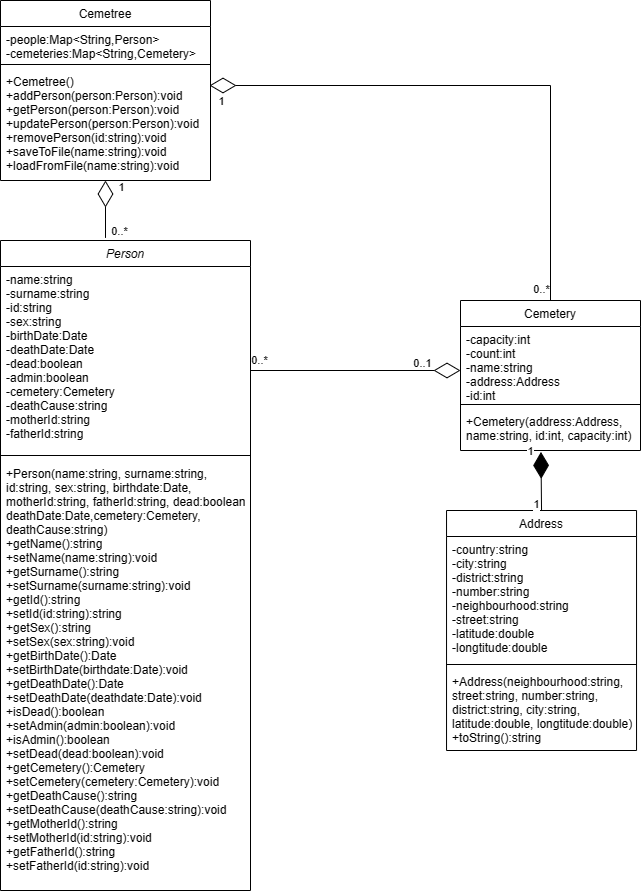

The diagram above was exported from draw.io. Its source (the exported page's mxGraphModel, read from the mxfile embedded in the PNG):
<mxGraphModel dx="1380" dy="868" grid="1" gridSize="10" guides="1" tooltips="1" connect="1" arrows="1" fold="1" page="1" pageScale="1" pageWidth="827" pageHeight="1169" background="none" math="0" shadow="0">
  <root>
    <mxCell id="0" />
    <mxCell id="1" parent="0" />
    <mxCell id="GXqoxNtLoKKpkn9h7-Qe-28" value="Person" style="swimlane;fontStyle=2;align=center;verticalAlign=top;childLayout=stackLayout;horizontal=1;startSize=26;horizontalStack=0;resizeParent=1;resizeLast=0;collapsible=1;marginBottom=0;rounded=0;shadow=0;strokeWidth=1;" vertex="1" parent="1">
      <mxGeometry x="90" y="330" width="250" height="650" as="geometry">
        <mxRectangle x="230" y="140" width="160" height="26" as="alternateBounds" />
      </mxGeometry>
    </mxCell>
    <mxCell id="GXqoxNtLoKKpkn9h7-Qe-29" value="-name:string&#10;-surname:string&#10;-id:string&#10;-sex:string&#10;-birthDate:Date&#10;-deathDate:Date&#10;-dead:boolean&#10;-admin:boolean&#10;-cemetery:Cemetery&#10;-deathCause:string&#10;-motherId:string&#10;-fatherId:string" style="text;align=left;verticalAlign=top;spacingLeft=4;spacingRight=4;overflow=hidden;rotatable=0;points=[[0,0.5],[1,0.5]];portConstraint=eastwest;" vertex="1" parent="GXqoxNtLoKKpkn9h7-Qe-28">
      <mxGeometry y="26" width="250" height="184" as="geometry" />
    </mxCell>
    <mxCell id="GXqoxNtLoKKpkn9h7-Qe-30" value="" style="line;html=1;strokeWidth=1;align=left;verticalAlign=middle;spacingTop=-1;spacingLeft=3;spacingRight=3;rotatable=0;labelPosition=right;points=[];portConstraint=eastwest;" vertex="1" parent="GXqoxNtLoKKpkn9h7-Qe-28">
      <mxGeometry y="210" width="250" height="10" as="geometry" />
    </mxCell>
    <mxCell id="GXqoxNtLoKKpkn9h7-Qe-31" value="+Person(name:string, surname:string, &#10;id:string, sex:string, birthdate:Date,&#10;motherId:string, fatherId:string, dead:boolean&#10;deathDate:Date,cemetery:Cemetery, &#10;deathCause:string)&#10;+getName():string&#10;+setName(name:string):void&#10;+getSurname():string&#10;+setSurname(surname:string):void&#10;+getId():string&#10;+setId(id:string):string&#10;+getSex():string&#10;+setSex(sex:string):void&#10;+getBirthDate():Date&#10;+setBirthDate(birthdate:Date):void&#10;+getDeathDate():Date&#10;+setDeathDate(deathdate:Date):void&#10;+isDead():boolean&#10;+setAdmin(admin:boolean):void&#10;+isAdmin():boolean&#10;+setDead(dead:boolean):void&#10;+getCemetery():Cemetery&#10;+setCemetery(cemetery:Cemetery):void&#10;+getDeathCause():string&#10;+setDeathCause(deathCause:string):void&#10;+getMotherId():string&#10;+setMotherId(id:string):void&#10;+getFatherId():string&#10;+setFatherId(id:string):void" style="text;align=left;verticalAlign=top;spacingLeft=4;spacingRight=4;overflow=hidden;rotatable=0;points=[[0,0.5],[1,0.5]];portConstraint=eastwest;" vertex="1" parent="GXqoxNtLoKKpkn9h7-Qe-28">
      <mxGeometry y="220" width="250" height="430" as="geometry" />
    </mxCell>
    <mxCell id="GXqoxNtLoKKpkn9h7-Qe-32" value="Cemetery" style="swimlane;fontStyle=0;align=center;verticalAlign=top;childLayout=stackLayout;horizontal=1;startSize=26;horizontalStack=0;resizeParent=1;resizeLast=0;collapsible=1;marginBottom=0;rounded=0;shadow=0;strokeWidth=1;" vertex="1" parent="1">
      <mxGeometry x="550" y="390" width="180" height="150" as="geometry">
        <mxRectangle x="550" y="140" width="160" height="26" as="alternateBounds" />
      </mxGeometry>
    </mxCell>
    <mxCell id="GXqoxNtLoKKpkn9h7-Qe-33" value="-capacity:int&#10;-count:int&#10;-name:string&#10;-address:Address&#10;-id:int" style="text;align=left;verticalAlign=top;spacingLeft=4;spacingRight=4;overflow=hidden;rotatable=0;points=[[0,0.5],[1,0.5]];portConstraint=eastwest;" vertex="1" parent="GXqoxNtLoKKpkn9h7-Qe-32">
      <mxGeometry y="26" width="180" height="74" as="geometry" />
    </mxCell>
    <mxCell id="GXqoxNtLoKKpkn9h7-Qe-34" value="" style="line;html=1;strokeWidth=1;align=left;verticalAlign=middle;spacingTop=-1;spacingLeft=3;spacingRight=3;rotatable=0;labelPosition=right;points=[];portConstraint=eastwest;" vertex="1" parent="GXqoxNtLoKKpkn9h7-Qe-32">
      <mxGeometry y="100" width="180" height="8" as="geometry" />
    </mxCell>
    <mxCell id="GXqoxNtLoKKpkn9h7-Qe-35" value="+Cemetery(address:Address,&#10;name:string, id:int, capacity:int)" style="text;align=left;verticalAlign=top;spacingLeft=4;spacingRight=4;overflow=hidden;rotatable=0;points=[[0,0.5],[1,0.5]];portConstraint=eastwest;" vertex="1" parent="GXqoxNtLoKKpkn9h7-Qe-32">
      <mxGeometry y="108" width="180" height="42" as="geometry" />
    </mxCell>
    <mxCell id="GXqoxNtLoKKpkn9h7-Qe-36" value="0..*" style="endArrow=diamondThin;endFill=0;endSize=24;html=1;rounded=0;entryX=0;entryY=0;entryDx=0;entryDy=0;entryPerimeter=0;" edge="1" parent="1">
      <mxGeometry x="-0.9048" y="10" width="160" relative="1" as="geometry">
        <mxPoint x="340" y="460" as="sourcePoint" />
        <mxPoint x="550" y="460" as="targetPoint" />
        <mxPoint as="offset" />
      </mxGeometry>
    </mxCell>
    <mxCell id="GXqoxNtLoKKpkn9h7-Qe-37" value="0..1" style="edgeLabel;html=1;align=center;verticalAlign=middle;resizable=0;points=[];" vertex="1" connectable="0" parent="GXqoxNtLoKKpkn9h7-Qe-36">
      <mxGeometry x="0.7704" y="-2" relative="1" as="geometry">
        <mxPoint x="-14" y="-10" as="offset" />
      </mxGeometry>
    </mxCell>
    <mxCell id="GXqoxNtLoKKpkn9h7-Qe-38" value="Address" style="swimlane;fontStyle=0;align=center;verticalAlign=top;childLayout=stackLayout;horizontal=1;startSize=26;horizontalStack=0;resizeParent=1;resizeLast=0;collapsible=1;marginBottom=0;rounded=0;shadow=0;strokeWidth=1;" vertex="1" parent="1">
      <mxGeometry x="536.04" y="600" width="190" height="240" as="geometry">
        <mxRectangle x="550" y="140" width="160" height="26" as="alternateBounds" />
      </mxGeometry>
    </mxCell>
    <mxCell id="GXqoxNtLoKKpkn9h7-Qe-39" value="-country:string&#10;-city:string&#10;-district:string&#10;-number:string&#10;-neighbourhood:string&#10;-street:string&#10;-latitude:double&#10;-longtitude:double" style="text;align=left;verticalAlign=top;spacingLeft=4;spacingRight=4;overflow=hidden;rotatable=0;points=[[0,0.5],[1,0.5]];portConstraint=eastwest;" vertex="1" parent="GXqoxNtLoKKpkn9h7-Qe-38">
      <mxGeometry y="26" width="190" height="124" as="geometry" />
    </mxCell>
    <mxCell id="GXqoxNtLoKKpkn9h7-Qe-40" value="" style="line;html=1;strokeWidth=1;align=left;verticalAlign=middle;spacingTop=-1;spacingLeft=3;spacingRight=3;rotatable=0;labelPosition=right;points=[];portConstraint=eastwest;" vertex="1" parent="GXqoxNtLoKKpkn9h7-Qe-38">
      <mxGeometry y="150" width="190" height="8" as="geometry" />
    </mxCell>
    <mxCell id="GXqoxNtLoKKpkn9h7-Qe-41" value="+Address(neighbourhood:string,&#10;street:string, number:string, &#10;district:string, city:string,&#10;latitude:double, longtitude:double)&#10;+toString():string" style="text;align=left;verticalAlign=top;spacingLeft=4;spacingRight=4;overflow=hidden;rotatable=0;points=[[0,0.5],[1,0.5]];portConstraint=eastwest;" vertex="1" parent="GXqoxNtLoKKpkn9h7-Qe-38">
      <mxGeometry y="158" width="190" height="82" as="geometry" />
    </mxCell>
    <mxCell id="GXqoxNtLoKKpkn9h7-Qe-42" value="" style="endArrow=diamondThin;endFill=1;endSize=24;html=1;rounded=0;exitX=0.5;exitY=0;exitDx=0;exitDy=0;entryX=0.447;entryY=1.033;entryDx=0;entryDy=0;entryPerimeter=0;" edge="1" parent="1" source="GXqoxNtLoKKpkn9h7-Qe-38" target="GXqoxNtLoKKpkn9h7-Qe-35">
      <mxGeometry width="160" relative="1" as="geometry">
        <mxPoint x="390" y="570" as="sourcePoint" />
        <mxPoint x="660" y="570" as="targetPoint" />
      </mxGeometry>
    </mxCell>
    <mxCell id="GXqoxNtLoKKpkn9h7-Qe-43" value="1" style="edgeLabel;html=1;align=center;verticalAlign=middle;resizable=0;points=[];" vertex="1" connectable="0" parent="GXqoxNtLoKKpkn9h7-Qe-42">
      <mxGeometry x="-0.8615" relative="1" as="geometry">
        <mxPoint x="-6" y="-3" as="offset" />
      </mxGeometry>
    </mxCell>
    <mxCell id="GXqoxNtLoKKpkn9h7-Qe-44" value="1" style="edgeLabel;html=1;align=center;verticalAlign=middle;resizable=0;points=[];" vertex="1" connectable="0" parent="1">
      <mxGeometry x="634.0393473064371" y="611.6668118133784" as="geometry">
        <mxPoint x="-15" y="-71" as="offset" />
      </mxGeometry>
    </mxCell>
    <mxCell id="GXqoxNtLoKKpkn9h7-Qe-45" value="Cemetree" style="swimlane;fontStyle=0;align=center;verticalAlign=top;childLayout=stackLayout;horizontal=1;startSize=26;horizontalStack=0;resizeParent=1;resizeLast=0;collapsible=1;marginBottom=0;rounded=0;shadow=0;strokeWidth=1;" vertex="1" parent="1">
      <mxGeometry x="90" y="90" width="210" height="180" as="geometry">
        <mxRectangle x="550" y="140" width="160" height="26" as="alternateBounds" />
      </mxGeometry>
    </mxCell>
    <mxCell id="GXqoxNtLoKKpkn9h7-Qe-46" value="-people:Map&lt;String,Person&gt;&#10;-cemeteries:Map&lt;String,Cemetery&gt;" style="text;align=left;verticalAlign=top;spacingLeft=4;spacingRight=4;overflow=hidden;rotatable=0;points=[[0,0.5],[1,0.5]];portConstraint=eastwest;" vertex="1" parent="GXqoxNtLoKKpkn9h7-Qe-45">
      <mxGeometry y="26" width="210" height="34" as="geometry" />
    </mxCell>
    <mxCell id="GXqoxNtLoKKpkn9h7-Qe-47" value="" style="line;html=1;strokeWidth=1;align=left;verticalAlign=middle;spacingTop=-1;spacingLeft=3;spacingRight=3;rotatable=0;labelPosition=right;points=[];portConstraint=eastwest;" vertex="1" parent="GXqoxNtLoKKpkn9h7-Qe-45">
      <mxGeometry y="60" width="210" height="8" as="geometry" />
    </mxCell>
    <mxCell id="GXqoxNtLoKKpkn9h7-Qe-48" value="+Cemetree()&#10;+addPerson(person:Person):void&#10;+getPerson(person:Person):void&#10;+updatePerson(person:Person):void&#10;+removePerson(id:string):void&#10;+saveToFile(name:string):void&#10;+loadFromFile(name:string):void" style="text;align=left;verticalAlign=top;spacingLeft=4;spacingRight=4;overflow=hidden;rotatable=0;points=[[0,0.5],[1,0.5]];portConstraint=eastwest;" vertex="1" parent="GXqoxNtLoKKpkn9h7-Qe-45">
      <mxGeometry y="68" width="210" height="102" as="geometry" />
    </mxCell>
    <mxCell id="GXqoxNtLoKKpkn9h7-Qe-49" value="" style="endArrow=diamondThin;endFill=0;endSize=24;html=1;rounded=0;entryX=0.5;entryY=1;entryDx=0;entryDy=0;exitX=0.42;exitY=-0.004;exitDx=0;exitDy=0;exitPerimeter=0;" edge="1" parent="1" source="GXqoxNtLoKKpkn9h7-Qe-28" target="GXqoxNtLoKKpkn9h7-Qe-45">
      <mxGeometry width="160" relative="1" as="geometry">
        <mxPoint x="90" y="290" as="sourcePoint" />
        <mxPoint x="250" y="290" as="targetPoint" />
      </mxGeometry>
    </mxCell>
    <mxCell id="GXqoxNtLoKKpkn9h7-Qe-50" value="1" style="edgeLabel;html=1;align=center;verticalAlign=middle;resizable=0;points=[];" vertex="1" connectable="0" parent="GXqoxNtLoKKpkn9h7-Qe-49">
      <mxGeometry x="0.6541" y="-4" relative="1" as="geometry">
        <mxPoint x="11" y="-4" as="offset" />
      </mxGeometry>
    </mxCell>
    <mxCell id="GXqoxNtLoKKpkn9h7-Qe-51" value="" style="endArrow=diamondThin;endFill=0;endSize=24;html=1;rounded=0;exitX=0.5;exitY=0;exitDx=0;exitDy=0;" edge="1" parent="1" source="GXqoxNtLoKKpkn9h7-Qe-32">
      <mxGeometry width="160" relative="1" as="geometry">
        <mxPoint x="620" y="350" as="sourcePoint" />
        <mxPoint x="299" y="175" as="targetPoint" />
        <Array as="points">
          <mxPoint x="640" y="175" />
        </Array>
      </mxGeometry>
    </mxCell>
    <mxCell id="GXqoxNtLoKKpkn9h7-Qe-52" value="0..*" style="edgeLabel;html=1;align=center;verticalAlign=middle;resizable=0;points=[];" vertex="1" connectable="0" parent="GXqoxNtLoKKpkn9h7-Qe-51">
      <mxGeometry x="-0.9596" y="-1" relative="1" as="geometry">
        <mxPoint x="-11" as="offset" />
      </mxGeometry>
    </mxCell>
    <mxCell id="GXqoxNtLoKKpkn9h7-Qe-53" value="1" style="edgeLabel;html=1;align=center;verticalAlign=middle;resizable=0;points=[];" vertex="1" connectable="0" parent="GXqoxNtLoKKpkn9h7-Qe-51">
      <mxGeometry x="0.9419" y="4" relative="1" as="geometry">
        <mxPoint x="-5" y="11" as="offset" />
      </mxGeometry>
    </mxCell>
    <mxCell id="GXqoxNtLoKKpkn9h7-Qe-54" value="0..*" style="edgeLabel;html=1;align=center;verticalAlign=middle;resizable=0;points=[];" vertex="1" connectable="0" parent="1">
      <mxGeometry x="650" y="389.9955172413793" as="geometry">
        <mxPoint x="-442" y="-70" as="offset" />
      </mxGeometry>
    </mxCell>
  </root>
</mxGraphModel>